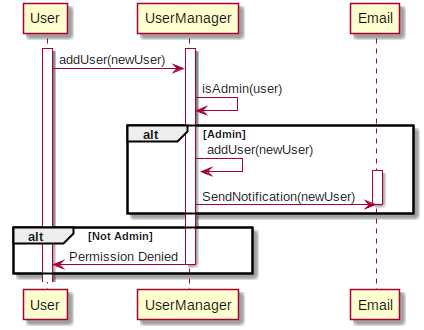

The diagram above was rendered by PlantUML. Its source (embedded in the PNG):
@startuml
Activate User
Activate UserManager
User -> UserManager: addUser(newUser)
UserManager -> UserManager: isAdmin(user)

alt Admin
UserManager -> UserManager: addUser(newUser)
Activate Email
UserManager -> Email: SendNotification(newUser)
Deactivate Email
end

alt Not Admin
UserManager -> User: Permission Denied
Deactivate UserManager
end
@enduml